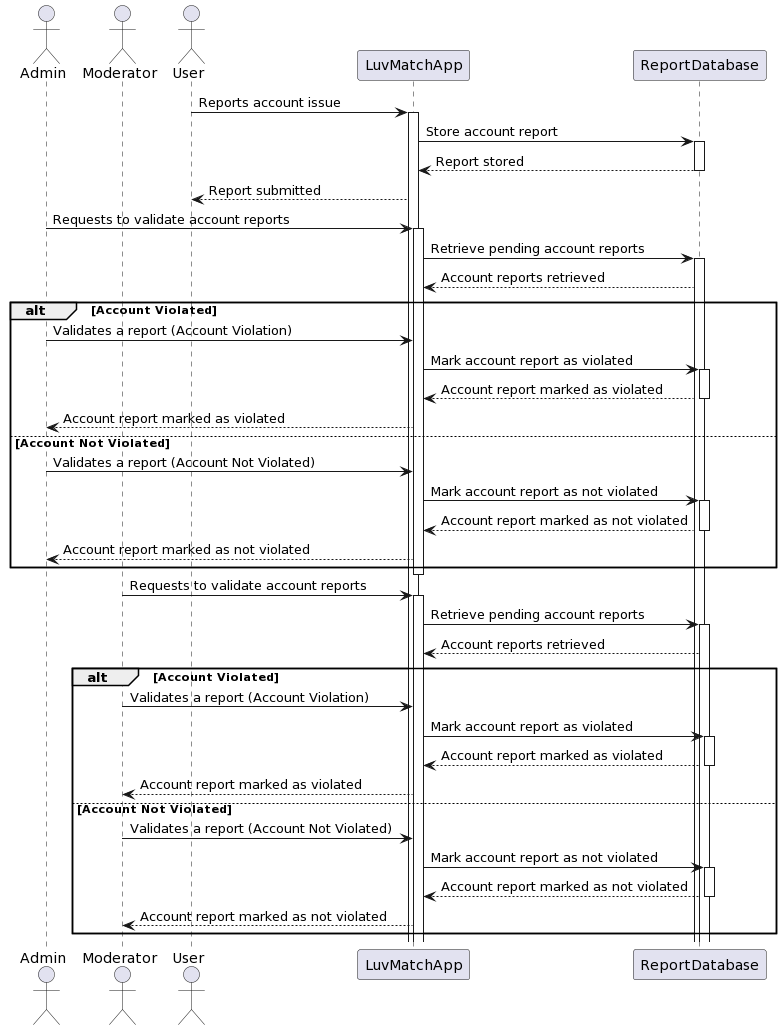

The diagram above was rendered by PlantUML. Its source (embedded in the PNG):
@startuml
actor Admin
actor Moderator
actor User
participant LuvMatchApp
participant ReportDatabase

User -> LuvMatchApp: Reports account issue
activate LuvMatchApp

LuvMatchApp -> ReportDatabase: Store account report
activate ReportDatabase
ReportDatabase --> LuvMatchApp: Report stored
deactivate ReportDatabase

LuvMatchApp --> User: Report submitted

Admin -> LuvMatchApp: Requests to validate account reports
activate LuvMatchApp

LuvMatchApp -> ReportDatabase: Retrieve pending account reports
activate ReportDatabase
ReportDatabase --> LuvMatchApp: Account reports retrieved

alt Account Violated
    Admin -> LuvMatchApp: Validates a report (Account Violation)
    LuvMatchApp -> ReportDatabase: Mark account report as violated
    activate ReportDatabase
    ReportDatabase --> LuvMatchApp: Account report marked as violated
    deactivate ReportDatabase
    LuvMatchApp --> Admin: Account report marked as violated
else Account Not Violated
    Admin -> LuvMatchApp: Validates a report (Account Not Violated)
    LuvMatchApp -> ReportDatabase: Mark account report as not violated
    activate ReportDatabase
    ReportDatabase --> LuvMatchApp: Account report marked as not violated
    deactivate ReportDatabase
    LuvMatchApp --> Admin: Account report marked as not violated
end

deactivate LuvMatchApp

Moderator -> LuvMatchApp: Requests to validate account reports
activate LuvMatchApp

LuvMatchApp -> ReportDatabase: Retrieve pending account reports
activate ReportDatabase
ReportDatabase --> LuvMatchApp: Account reports retrieved

alt Account Violated
    Moderator -> LuvMatchApp: Validates a report (Account Violation)
    LuvMatchApp -> ReportDatabase: Mark account report as violated
    activate ReportDatabase
    ReportDatabase --> LuvMatchApp: Account report marked as violated
    deactivate ReportDatabase
    LuvMatchApp --> Moderator: Account report marked as violated
else Account Not Violated
    Moderator -> LuvMatchApp: Validates a report (Account Not Violated)
    LuvMatchApp -> ReportDatabase: Mark account report as not violated
    activate ReportDatabase
    ReportDatabase --> LuvMatchApp: Account report marked as not violated
    deactivate ReportDatabase
    LuvMatchApp --> Moderator: Account report marked as not violated
end
@enduml